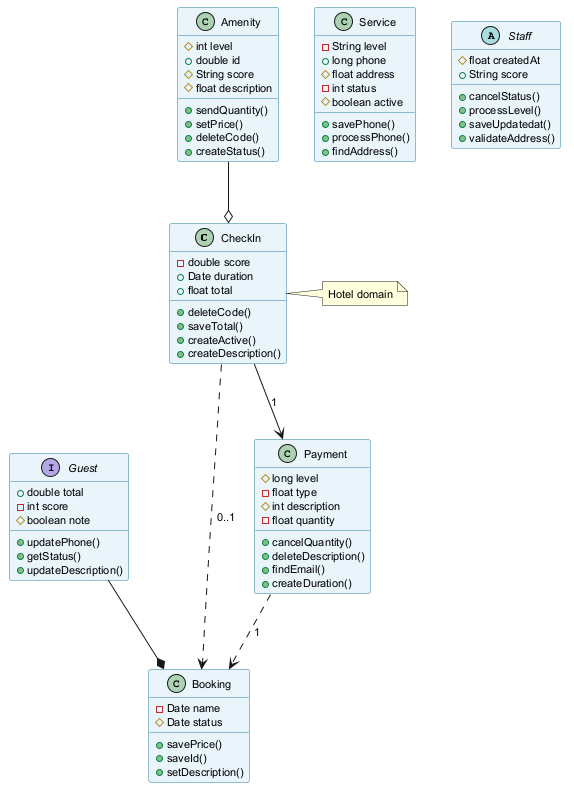

The diagram above was rendered by PlantUML. Its source (embedded in the PNG):
@startuml
skinparam backgroundColor #FFFFFF
skinparam classBackgroundColor #E8F4FA
skinparam classBorderColor #2C7DA0
skinparam defaultFontSize 11
class CheckIn {
  -double score
  +Date duration
  +float total
  +deleteCode()
  +saveTotal()
  +createActive()
  +createDescription()
}
class Amenity {
  #int level
  +double id
  #String score
  #float description
  +sendQuantity()
  +setPrice()
  +deleteCode()
  +createStatus()
}
class Service {
  -String level
  +long phone
  #float address
  -int status
  #boolean active
  +savePhone()
  +processPhone()
  +findAddress()
}
interface Guest {
  +double total
  -int score
  #boolean note
  +updatePhone()
  +getStatus()
  +updateDescription()
}
class Booking {
  -Date name
  #Date status
  +savePrice()
  +saveId()
  +setDescription()
}
class Payment {
  #long level
  -float type
  #int description
  -float quantity
  +cancelQuantity()
  +deleteDescription()
  +findEmail()
  +createDuration()
}
abstract class Staff {
  #float createdAt
  +String score
  +cancelStatus()
  +processLevel()
  +saveUpdatedat()
  +validateAddress()
}
Payment ..> Booking : "1"
Amenity --o CheckIn
CheckIn --> Payment : "1"
CheckIn ..> Booking : "0..1"
Guest --* Booking
note right of CheckIn : Hotel domain
@enduml